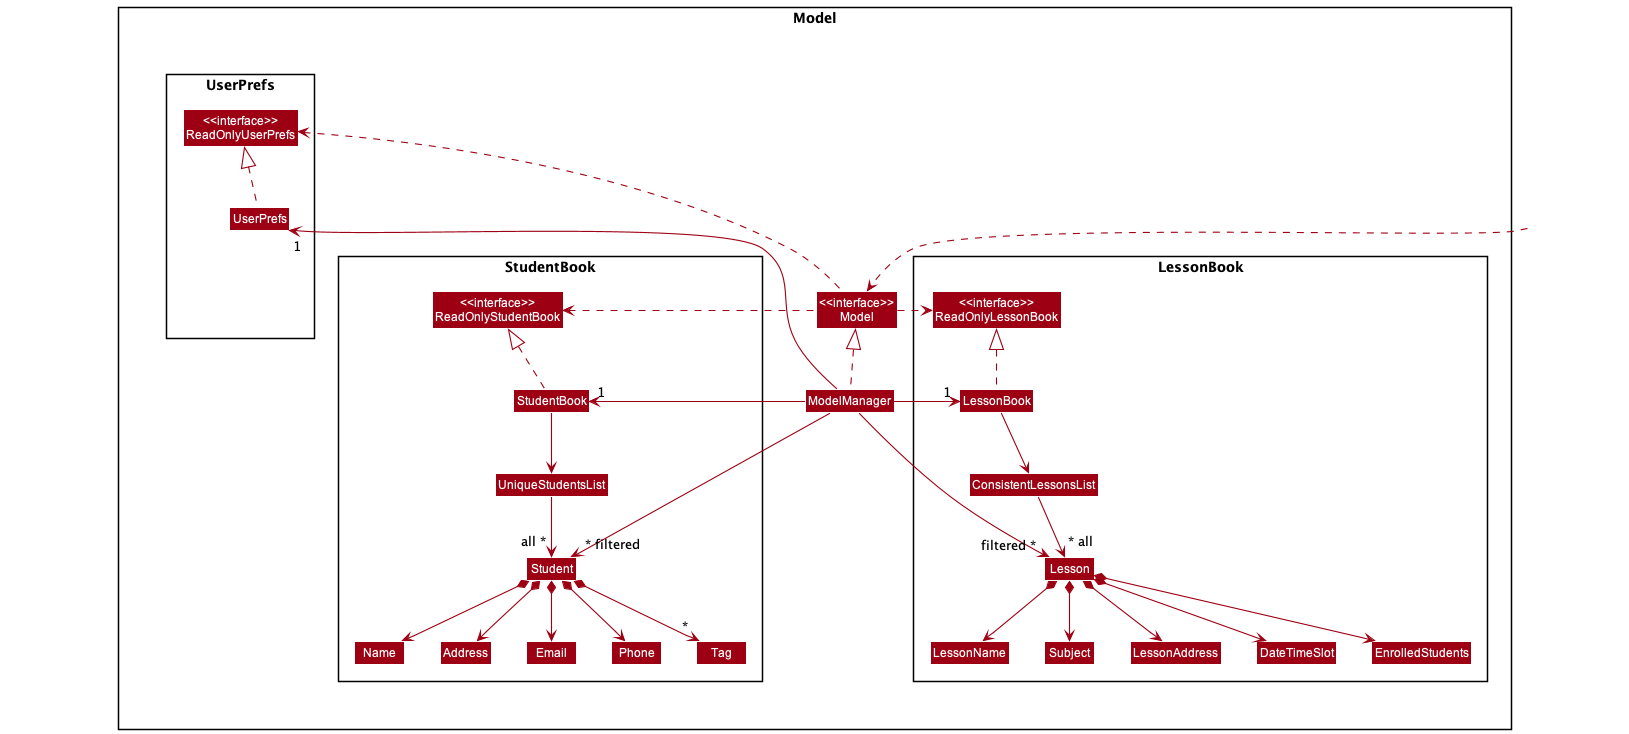

The diagram above was rendered by PlantUML. Its source (embedded in the PNG):
@startuml
!include style.puml
skinparam arrowThickness 1.1
skinparam arrowColor MODEL_COLOR
skinparam classBackgroundColor MODEL_COLOR

package Model <<Rectangle>> {
    Class "<<interface>>\nModel" as Model
    Class ModelManager

    package #line:white {
        package StudentBook <<Rectangle>> {
            Class "<<interface>>\nReadOnlyStudentBook" as ReadOnlyStudentBook
            Class StudentBook
            Class UniqueStudentsList
            Class Student

            Class Name
            Class Address
            Class Email
            Class Phone
            Class Tag

            StudentBook -down-> UniqueStudentsList
            UniqueStudentsList --> "all ~*" Student

            Student *--> Name
            Student *--> Phone
            Student *--> Email
            Student *--> Address
            Student *--> "*" Tag
        }

        package UserPrefs <<Rectangle>> {
            Class "<<interface>>\nReadOnlyUserPrefs" as ReadOnlyUserPrefs
            Class UserPrefs
            
            Class HiddenUserPref #FFFFFF
            HiddenUserPref -up[hidden]- UserPrefs
        }

        ReadOnlyStudentBook -up[hidden]- UserPrefs
    }

    package LessonBook <<Rectangle>> {
        Class "<<interface>>\nReadOnlyLessonBook" as ReadOnlyLessonBook
        Class LessonBook
        Class ConsistentLessonsList
        Class Lesson

        Class LessonName
        Class Subject
        Class LessonAddress
        Class DateTimeSlot
        Class EnrolledStudents

        LessonBook -down-> ConsistentLessonsList
        ConsistentLessonsList --> "~* all" Lesson
        
        Lesson *--> LessonName
        Lesson *--> Subject
        Lesson *--> LessonAddress
        Lesson *--> DateTimeSlot
        Lesson *--> EnrolledStudents
    }
}

LessonBook .up.|> ReadOnlyLessonBook
StudentBook .up.|> ReadOnlyStudentBook
ModelManager .up.|> Model
UserPrefs .up.|> ReadOnlyUserPrefs

Model .left.> ReadOnlyStudentBook
Model .left.> ReadOnlyUserPrefs
Model .right.> ReadOnlyLessonBook
ModelManager -right-> "1" StudentBook
ModelManager -right-> "1" LessonBook
ModelManager -left-> "1" UserPrefs
ModelManager -right-> "~* filtered" Student
ModelManager -right-> "filtered ~*" Lesson

Class HiddenOutside1 #FFFFFF
HiddenOutside1 ..> Model

Class HiddenOutside2 #FFFFFF
HiddenOutside2 .[hidden].> Student

ReadOnlyLessonBook -right[Hidden]- ReadOnlyUserPrefs
ReadOnlyStudentBook -left[Hidden]- ReadOnlyUserPrefs

@enduml